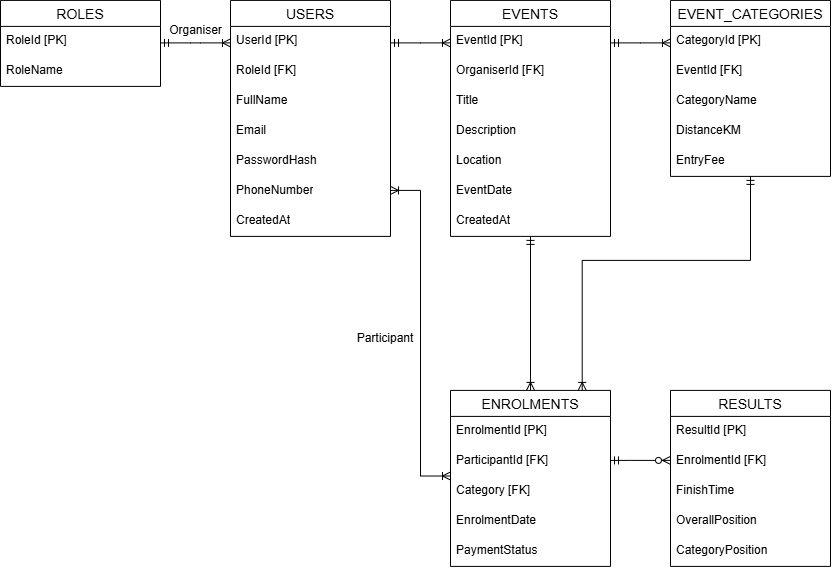

The diagram above was exported from draw.io. Its source (the exported page's mxGraphModel, read from the mxfile embedded in the PNG):
<mxGraphModel dx="1460" dy="866" grid="1" gridSize="10" guides="1" tooltips="1" connect="1" arrows="1" fold="1" page="1" pageScale="1" pageWidth="850" pageHeight="1100" math="0" shadow="0">
  <root>
    <mxCell id="0" />
    <mxCell id="1" parent="0" />
    <mxCell id="pKsK9w5WRwjE5qhbfBfg-15" parent="1" style="swimlane;fontStyle=0;childLayout=stackLayout;horizontal=1;startSize=26;horizontalStack=0;resizeParent=1;resizeParentMax=0;resizeLast=0;collapsible=1;marginBottom=0;align=center;fontSize=14;" value="ROLES" vertex="1">
      <mxGeometry height="86" width="160" x="10" y="130" as="geometry" />
    </mxCell>
    <mxCell id="pKsK9w5WRwjE5qhbfBfg-16" parent="pKsK9w5WRwjE5qhbfBfg-15" style="text;strokeColor=none;fillColor=none;spacingLeft=4;spacingRight=4;overflow=hidden;rotatable=0;points=[[0,0.5],[1,0.5]];portConstraint=eastwest;fontSize=12;whiteSpace=wrap;html=1;" value="RoleId [PK]" vertex="1">
      <mxGeometry height="30" width="160" y="26" as="geometry" />
    </mxCell>
    <mxCell id="pKsK9w5WRwjE5qhbfBfg-17" parent="pKsK9w5WRwjE5qhbfBfg-15" style="text;strokeColor=none;fillColor=none;spacingLeft=4;spacingRight=4;overflow=hidden;rotatable=0;points=[[0,0.5],[1,0.5]];portConstraint=eastwest;fontSize=12;whiteSpace=wrap;html=1;" value="RoleName" vertex="1">
      <mxGeometry height="30" width="160" y="56" as="geometry" />
    </mxCell>
    <mxCell id="pKsK9w5WRwjE5qhbfBfg-22" edge="1" parent="1" style="edgeStyle=entityRelationEdgeStyle;fontSize=12;html=1;endArrow=ERoneToMany;startArrow=ERmandOne;rounded=0;" value="">
      <mxGeometry height="100" relative="1" width="100" as="geometry">
        <mxPoint x="170" y="172.5" as="sourcePoint" />
        <mxPoint x="240" y="172.5" as="targetPoint" />
      </mxGeometry>
    </mxCell>
    <mxCell id="pKsK9w5WRwjE5qhbfBfg-23" parent="1" style="swimlane;fontStyle=0;childLayout=stackLayout;horizontal=1;startSize=26;horizontalStack=0;resizeParent=1;resizeParentMax=0;resizeLast=0;collapsible=1;marginBottom=0;align=center;fontSize=14;" value="USERS" vertex="1">
      <mxGeometry height="236" width="160" x="240" y="130" as="geometry" />
    </mxCell>
    <mxCell id="pKsK9w5WRwjE5qhbfBfg-24" parent="pKsK9w5WRwjE5qhbfBfg-23" style="text;strokeColor=none;fillColor=none;spacingLeft=4;spacingRight=4;overflow=hidden;rotatable=0;points=[[0,0.5],[1,0.5]];portConstraint=eastwest;fontSize=12;whiteSpace=wrap;html=1;" value="UserId [PK]" vertex="1">
      <mxGeometry height="30" width="160" y="26" as="geometry" />
    </mxCell>
    <mxCell id="pKsK9w5WRwjE5qhbfBfg-25" parent="pKsK9w5WRwjE5qhbfBfg-23" style="text;strokeColor=none;fillColor=none;spacingLeft=4;spacingRight=4;overflow=hidden;rotatable=0;points=[[0,0.5],[1,0.5]];portConstraint=eastwest;fontSize=12;whiteSpace=wrap;html=1;" value="RoleId [FK]" vertex="1">
      <mxGeometry height="30" width="160" y="56" as="geometry" />
    </mxCell>
    <mxCell id="pKsK9w5WRwjE5qhbfBfg-26" parent="pKsK9w5WRwjE5qhbfBfg-23" style="text;strokeColor=none;fillColor=none;spacingLeft=4;spacingRight=4;overflow=hidden;rotatable=0;points=[[0,0.5],[1,0.5]];portConstraint=eastwest;fontSize=12;whiteSpace=wrap;html=1;" value="FullName&lt;div&gt;&lt;br&gt;&lt;/div&gt;&lt;div&gt;&lt;br&gt;&lt;/div&gt;" vertex="1">
      <mxGeometry height="30" width="160" y="86" as="geometry" />
    </mxCell>
    <mxCell id="pKsK9w5WRwjE5qhbfBfg-28" parent="pKsK9w5WRwjE5qhbfBfg-23" style="text;strokeColor=none;fillColor=none;spacingLeft=4;spacingRight=4;overflow=hidden;rotatable=0;points=[[0,0.5],[1,0.5]];portConstraint=eastwest;fontSize=12;whiteSpace=wrap;html=1;" value="&lt;div&gt;Email&lt;/div&gt;" vertex="1">
      <mxGeometry height="30" width="160" y="116" as="geometry" />
    </mxCell>
    <mxCell id="pKsK9w5WRwjE5qhbfBfg-29" parent="pKsK9w5WRwjE5qhbfBfg-23" style="text;strokeColor=none;fillColor=none;spacingLeft=4;spacingRight=4;overflow=hidden;rotatable=0;points=[[0,0.5],[1,0.5]];portConstraint=eastwest;fontSize=12;whiteSpace=wrap;html=1;" value="&lt;div&gt;PasswordHash&lt;/div&gt;" vertex="1">
      <mxGeometry height="30" width="160" y="146" as="geometry" />
    </mxCell>
    <mxCell id="pKsK9w5WRwjE5qhbfBfg-30" parent="pKsK9w5WRwjE5qhbfBfg-23" style="text;strokeColor=none;fillColor=none;spacingLeft=4;spacingRight=4;overflow=hidden;rotatable=0;points=[[0,0.5],[1,0.5]];portConstraint=eastwest;fontSize=12;whiteSpace=wrap;html=1;" value="&lt;div&gt;PhoneNumber&lt;/div&gt;" vertex="1">
      <mxGeometry height="30" width="160" y="176" as="geometry" />
    </mxCell>
    <mxCell id="pKsK9w5WRwjE5qhbfBfg-31" parent="pKsK9w5WRwjE5qhbfBfg-23" style="text;strokeColor=none;fillColor=none;spacingLeft=4;spacingRight=4;overflow=hidden;rotatable=0;points=[[0,0.5],[1,0.5]];portConstraint=eastwest;fontSize=12;whiteSpace=wrap;html=1;" value="&lt;div&gt;CreatedAt&lt;/div&gt;" vertex="1">
      <mxGeometry height="30" width="160" y="206" as="geometry" />
    </mxCell>
    <mxCell id="pKsK9w5WRwjE5qhbfBfg-32" edge="1" parent="1" style="edgeStyle=entityRelationEdgeStyle;fontSize=12;html=1;endArrow=ERoneToMany;startArrow=ERmandOne;rounded=0;" value="">
      <mxGeometry height="100" relative="1" width="100" as="geometry">
        <mxPoint x="400" y="172.5" as="sourcePoint" />
        <mxPoint x="460" y="172.5" as="targetPoint" />
      </mxGeometry>
    </mxCell>
    <mxCell id="pKsK9w5WRwjE5qhbfBfg-33" parent="1" style="swimlane;fontStyle=0;childLayout=stackLayout;horizontal=1;startSize=26;horizontalStack=0;resizeParent=1;resizeParentMax=0;resizeLast=0;collapsible=1;marginBottom=0;align=center;fontSize=14;" value="EVENTS" vertex="1">
      <mxGeometry height="236" width="160" x="460" y="130" as="geometry" />
    </mxCell>
    <mxCell id="pKsK9w5WRwjE5qhbfBfg-34" parent="pKsK9w5WRwjE5qhbfBfg-33" style="text;strokeColor=none;fillColor=none;spacingLeft=4;spacingRight=4;overflow=hidden;rotatable=0;points=[[0,0.5],[1,0.5]];portConstraint=eastwest;fontSize=12;whiteSpace=wrap;html=1;" value="EventId [PK]" vertex="1">
      <mxGeometry height="30" width="160" y="26" as="geometry" />
    </mxCell>
    <mxCell id="pKsK9w5WRwjE5qhbfBfg-35" parent="pKsK9w5WRwjE5qhbfBfg-33" style="text;strokeColor=none;fillColor=none;spacingLeft=4;spacingRight=4;overflow=hidden;rotatable=0;points=[[0,0.5],[1,0.5]];portConstraint=eastwest;fontSize=12;whiteSpace=wrap;html=1;" value="OrganiserId [FK]" vertex="1">
      <mxGeometry height="30" width="160" y="56" as="geometry" />
    </mxCell>
    <mxCell id="pKsK9w5WRwjE5qhbfBfg-36" parent="pKsK9w5WRwjE5qhbfBfg-33" style="text;strokeColor=none;fillColor=none;spacingLeft=4;spacingRight=4;overflow=hidden;rotatable=0;points=[[0,0.5],[1,0.5]];portConstraint=eastwest;fontSize=12;whiteSpace=wrap;html=1;" value="&lt;div&gt;Title&lt;/div&gt;" vertex="1">
      <mxGeometry height="30" width="160" y="86" as="geometry" />
    </mxCell>
    <mxCell id="pKsK9w5WRwjE5qhbfBfg-37" parent="pKsK9w5WRwjE5qhbfBfg-33" style="text;strokeColor=none;fillColor=none;spacingLeft=4;spacingRight=4;overflow=hidden;rotatable=0;points=[[0,0.5],[1,0.5]];portConstraint=eastwest;fontSize=12;whiteSpace=wrap;html=1;" value="&lt;div&gt;Description&lt;/div&gt;" vertex="1">
      <mxGeometry height="30" width="160" y="116" as="geometry" />
    </mxCell>
    <mxCell id="pKsK9w5WRwjE5qhbfBfg-38" parent="pKsK9w5WRwjE5qhbfBfg-33" style="text;strokeColor=none;fillColor=none;spacingLeft=4;spacingRight=4;overflow=hidden;rotatable=0;points=[[0,0.5],[1,0.5]];portConstraint=eastwest;fontSize=12;whiteSpace=wrap;html=1;" value="&lt;div&gt;Location&lt;/div&gt;" vertex="1">
      <mxGeometry height="30" width="160" y="146" as="geometry" />
    </mxCell>
    <mxCell id="pKsK9w5WRwjE5qhbfBfg-39" parent="pKsK9w5WRwjE5qhbfBfg-33" style="text;strokeColor=none;fillColor=none;spacingLeft=4;spacingRight=4;overflow=hidden;rotatable=0;points=[[0,0.5],[1,0.5]];portConstraint=eastwest;fontSize=12;whiteSpace=wrap;html=1;" value="&lt;div&gt;EventDate&lt;/div&gt;" vertex="1">
      <mxGeometry height="30" width="160" y="176" as="geometry" />
    </mxCell>
    <mxCell id="pKsK9w5WRwjE5qhbfBfg-40" parent="pKsK9w5WRwjE5qhbfBfg-33" style="text;strokeColor=none;fillColor=none;spacingLeft=4;spacingRight=4;overflow=hidden;rotatable=0;points=[[0,0.5],[1,0.5]];portConstraint=eastwest;fontSize=12;whiteSpace=wrap;html=1;" value="&lt;div&gt;CreatedAt&lt;/div&gt;" vertex="1">
      <mxGeometry height="30" width="160" y="206" as="geometry" />
    </mxCell>
    <mxCell id="pKsK9w5WRwjE5qhbfBfg-41" parent="1" style="swimlane;fontStyle=0;childLayout=stackLayout;horizontal=1;startSize=26;horizontalStack=0;resizeParent=1;resizeParentMax=0;resizeLast=0;collapsible=1;marginBottom=0;align=center;fontSize=14;" value="EVENT_CATEGORIES" vertex="1">
      <mxGeometry height="176" width="160" x="680" y="130" as="geometry" />
    </mxCell>
    <mxCell id="pKsK9w5WRwjE5qhbfBfg-42" parent="pKsK9w5WRwjE5qhbfBfg-41" style="text;strokeColor=none;fillColor=none;spacingLeft=4;spacingRight=4;overflow=hidden;rotatable=0;points=[[0,0.5],[1,0.5]];portConstraint=eastwest;fontSize=12;whiteSpace=wrap;html=1;" value="CategoryId [PK]" vertex="1">
      <mxGeometry height="30" width="160" y="26" as="geometry" />
    </mxCell>
    <mxCell id="pKsK9w5WRwjE5qhbfBfg-43" parent="pKsK9w5WRwjE5qhbfBfg-41" style="text;strokeColor=none;fillColor=none;spacingLeft=4;spacingRight=4;overflow=hidden;rotatable=0;points=[[0,0.5],[1,0.5]];portConstraint=eastwest;fontSize=12;whiteSpace=wrap;html=1;" value="EventId [FK]" vertex="1">
      <mxGeometry height="30" width="160" y="56" as="geometry" />
    </mxCell>
    <mxCell id="pKsK9w5WRwjE5qhbfBfg-44" parent="pKsK9w5WRwjE5qhbfBfg-41" style="text;strokeColor=none;fillColor=none;spacingLeft=4;spacingRight=4;overflow=hidden;rotatable=0;points=[[0,0.5],[1,0.5]];portConstraint=eastwest;fontSize=12;whiteSpace=wrap;html=1;" value="&lt;div&gt;CategoryName&lt;/div&gt;" vertex="1">
      <mxGeometry height="30" width="160" y="86" as="geometry" />
    </mxCell>
    <mxCell id="pKsK9w5WRwjE5qhbfBfg-45" parent="pKsK9w5WRwjE5qhbfBfg-41" style="text;strokeColor=none;fillColor=none;spacingLeft=4;spacingRight=4;overflow=hidden;rotatable=0;points=[[0,0.5],[1,0.5]];portConstraint=eastwest;fontSize=12;whiteSpace=wrap;html=1;" value="&lt;div&gt;DistanceKM&lt;/div&gt;" vertex="1">
      <mxGeometry height="30" width="160" y="116" as="geometry" />
    </mxCell>
    <mxCell id="pKsK9w5WRwjE5qhbfBfg-46" parent="pKsK9w5WRwjE5qhbfBfg-41" style="text;strokeColor=none;fillColor=none;spacingLeft=4;spacingRight=4;overflow=hidden;rotatable=0;points=[[0,0.5],[1,0.5]];portConstraint=eastwest;fontSize=12;whiteSpace=wrap;html=1;" value="&lt;div&gt;EntryFee&lt;/div&gt;" vertex="1">
      <mxGeometry height="30" width="160" y="146" as="geometry" />
    </mxCell>
    <mxCell id="pKsK9w5WRwjE5qhbfBfg-49" edge="1" parent="1" style="edgeStyle=entityRelationEdgeStyle;fontSize=12;html=1;endArrow=ERoneToMany;startArrow=ERmandOne;rounded=0;" value="">
      <mxGeometry height="100" relative="1" width="100" as="geometry">
        <mxPoint x="620" y="172.5" as="sourcePoint" />
        <mxPoint x="680" y="172.5" as="targetPoint" />
      </mxGeometry>
    </mxCell>
    <mxCell id="pKsK9w5WRwjE5qhbfBfg-51" parent="1" style="text;html=1;whiteSpace=wrap;strokeColor=none;fillColor=none;align=center;verticalAlign=middle;rounded=0;" value="Organiser" vertex="1">
      <mxGeometry height="20" width="45" x="183" y="150" as="geometry" />
    </mxCell>
    <mxCell id="pKsK9w5WRwjE5qhbfBfg-54" edge="1" parent="1" style="edgeStyle=entityRelationEdgeStyle;fontSize=12;html=1;endArrow=ERoneToMany;startArrow=ERoneToMany;rounded=0;entryX=0;entryY=0.987;entryDx=0;entryDy=0;entryPerimeter=0;" target="pKsK9w5WRwjE5qhbfBfg-57" value="">
      <mxGeometry height="100" relative="1" width="100" as="geometry">
        <mxPoint x="400" y="320" as="sourcePoint" />
        <mxPoint x="460" y="520" as="targetPoint" />
      </mxGeometry>
    </mxCell>
    <mxCell id="pKsK9w5WRwjE5qhbfBfg-55" parent="1" style="swimlane;fontStyle=0;childLayout=stackLayout;horizontal=1;startSize=26;horizontalStack=0;resizeParent=1;resizeParentMax=0;resizeLast=0;collapsible=1;marginBottom=0;align=center;fontSize=14;" value="ENROLMENTS" vertex="1">
      <mxGeometry height="176" width="160" x="460" y="520" as="geometry" />
    </mxCell>
    <mxCell id="pKsK9w5WRwjE5qhbfBfg-56" parent="pKsK9w5WRwjE5qhbfBfg-55" style="text;strokeColor=none;fillColor=none;spacingLeft=4;spacingRight=4;overflow=hidden;rotatable=0;points=[[0,0.5],[1,0.5]];portConstraint=eastwest;fontSize=12;whiteSpace=wrap;html=1;" value="EnrolmentId [PK]" vertex="1">
      <mxGeometry height="30" width="160" y="26" as="geometry" />
    </mxCell>
    <mxCell id="pKsK9w5WRwjE5qhbfBfg-57" parent="pKsK9w5WRwjE5qhbfBfg-55" style="text;strokeColor=none;fillColor=none;spacingLeft=4;spacingRight=4;overflow=hidden;rotatable=0;points=[[0,0.5],[1,0.5]];portConstraint=eastwest;fontSize=12;whiteSpace=wrap;html=1;" value="ParticipantId [FK]" vertex="1">
      <mxGeometry height="30" width="160" y="56" as="geometry" />
    </mxCell>
    <mxCell id="pKsK9w5WRwjE5qhbfBfg-58" parent="pKsK9w5WRwjE5qhbfBfg-55" style="text;strokeColor=none;fillColor=none;spacingLeft=4;spacingRight=4;overflow=hidden;rotatable=0;points=[[0,0.5],[1,0.5]];portConstraint=eastwest;fontSize=12;whiteSpace=wrap;html=1;" value="&lt;div&gt;Category [FK]&lt;/div&gt;" vertex="1">
      <mxGeometry height="30" width="160" y="86" as="geometry" />
    </mxCell>
    <mxCell id="pKsK9w5WRwjE5qhbfBfg-59" parent="pKsK9w5WRwjE5qhbfBfg-55" style="text;strokeColor=none;fillColor=none;spacingLeft=4;spacingRight=4;overflow=hidden;rotatable=0;points=[[0,0.5],[1,0.5]];portConstraint=eastwest;fontSize=12;whiteSpace=wrap;html=1;" value="&lt;div&gt;EnrolmentDate&lt;/div&gt;" vertex="1">
      <mxGeometry height="30" width="160" y="116" as="geometry" />
    </mxCell>
    <mxCell id="pKsK9w5WRwjE5qhbfBfg-60" parent="pKsK9w5WRwjE5qhbfBfg-55" style="text;strokeColor=none;fillColor=none;spacingLeft=4;spacingRight=4;overflow=hidden;rotatable=0;points=[[0,0.5],[1,0.5]];portConstraint=eastwest;fontSize=12;whiteSpace=wrap;html=1;" value="&lt;div&gt;PaymentStatus&lt;/div&gt;" vertex="1">
      <mxGeometry height="30" width="160" y="146" as="geometry" />
    </mxCell>
    <mxCell id="pKsK9w5WRwjE5qhbfBfg-62" edge="1" parent="1" source="pKsK9w5WRwjE5qhbfBfg-33" style="fontSize=12;html=1;endArrow=ERoneToMany;startArrow=ERmandOne;rounded=0;entryX=0.5;entryY=0;entryDx=0;entryDy=0;exitX=0.5;exitY=1;exitDx=0;exitDy=0;" target="pKsK9w5WRwjE5qhbfBfg-55" value="">
      <mxGeometry height="100" relative="1" width="100" as="geometry">
        <mxPoint x="530" y="370" as="sourcePoint" />
        <mxPoint x="590" y="520" as="targetPoint" />
      </mxGeometry>
    </mxCell>
    <mxCell id="pKsK9w5WRwjE5qhbfBfg-63" parent="1" style="swimlane;fontStyle=0;childLayout=stackLayout;horizontal=1;startSize=26;horizontalStack=0;resizeParent=1;resizeParentMax=0;resizeLast=0;collapsible=1;marginBottom=0;align=center;fontSize=14;" value="RESULTS" vertex="1">
      <mxGeometry height="176" width="160" x="680" y="520" as="geometry" />
    </mxCell>
    <mxCell id="pKsK9w5WRwjE5qhbfBfg-64" parent="pKsK9w5WRwjE5qhbfBfg-63" style="text;strokeColor=none;fillColor=none;spacingLeft=4;spacingRight=4;overflow=hidden;rotatable=0;points=[[0,0.5],[1,0.5]];portConstraint=eastwest;fontSize=12;whiteSpace=wrap;html=1;" value="ResultId [PK]" vertex="1">
      <mxGeometry height="30" width="160" y="26" as="geometry" />
    </mxCell>
    <mxCell id="pKsK9w5WRwjE5qhbfBfg-65" parent="pKsK9w5WRwjE5qhbfBfg-63" style="text;strokeColor=none;fillColor=none;spacingLeft=4;spacingRight=4;overflow=hidden;rotatable=0;points=[[0,0.5],[1,0.5]];portConstraint=eastwest;fontSize=12;whiteSpace=wrap;html=1;" value="EnrolmentId [FK]" vertex="1">
      <mxGeometry height="30" width="160" y="56" as="geometry" />
    </mxCell>
    <mxCell id="pKsK9w5WRwjE5qhbfBfg-66" parent="pKsK9w5WRwjE5qhbfBfg-63" style="text;strokeColor=none;fillColor=none;spacingLeft=4;spacingRight=4;overflow=hidden;rotatable=0;points=[[0,0.5],[1,0.5]];portConstraint=eastwest;fontSize=12;whiteSpace=wrap;html=1;" value="&lt;div&gt;FinishTime&lt;/div&gt;" vertex="1">
      <mxGeometry height="30" width="160" y="86" as="geometry" />
    </mxCell>
    <mxCell id="pKsK9w5WRwjE5qhbfBfg-67" parent="pKsK9w5WRwjE5qhbfBfg-63" style="text;strokeColor=none;fillColor=none;spacingLeft=4;spacingRight=4;overflow=hidden;rotatable=0;points=[[0,0.5],[1,0.5]];portConstraint=eastwest;fontSize=12;whiteSpace=wrap;html=1;" value="&lt;div&gt;OverallPosition&lt;/div&gt;" vertex="1">
      <mxGeometry height="30" width="160" y="116" as="geometry" />
    </mxCell>
    <mxCell id="pKsK9w5WRwjE5qhbfBfg-68" parent="pKsK9w5WRwjE5qhbfBfg-63" style="text;strokeColor=none;fillColor=none;spacingLeft=4;spacingRight=4;overflow=hidden;rotatable=0;points=[[0,0.5],[1,0.5]];portConstraint=eastwest;fontSize=12;whiteSpace=wrap;html=1;" value="&lt;div&gt;CategoryPosition&lt;/div&gt;" vertex="1">
      <mxGeometry height="30" width="160" y="146" as="geometry" />
    </mxCell>
    <mxCell id="pKsK9w5WRwjE5qhbfBfg-71" edge="1" parent="1" source="pKsK9w5WRwjE5qhbfBfg-46" style="edgeStyle=orthogonalEdgeStyle;fontSize=12;html=1;endArrow=ERoneToMany;startArrow=ERmandOne;rounded=0;" target="pKsK9w5WRwjE5qhbfBfg-55" value="">
      <mxGeometry height="100" relative="1" width="100" as="geometry">
        <Array as="points">
          <mxPoint x="760" y="390" />
          <mxPoint x="591.7" y="390" />
        </Array>
        <mxPoint x="680" y="490" as="sourcePoint" />
        <mxPoint x="610" y="500" as="targetPoint" />
      </mxGeometry>
    </mxCell>
    <mxCell id="pKsK9w5WRwjE5qhbfBfg-75" edge="1" parent="1" style="fontSize=12;html=1;endArrow=ERzeroToMany;startArrow=ERmandOne;rounded=0;" value="">
      <mxGeometry height="100" relative="1" width="100" as="geometry">
        <Array as="points">
          <mxPoint x="640" y="590" />
        </Array>
        <mxPoint x="620" y="590" as="sourcePoint" />
        <mxPoint x="680" y="590" as="targetPoint" />
      </mxGeometry>
    </mxCell>
    <mxCell id="pKsK9w5WRwjE5qhbfBfg-76" parent="1" style="text;html=1;whiteSpace=wrap;strokeColor=none;fillColor=none;align=center;verticalAlign=middle;rounded=0;rotation=0;" value="Participant" vertex="1">
      <mxGeometry height="30" width="130" x="330" y="453" as="geometry" />
    </mxCell>
  </root>
</mxGraphModel>